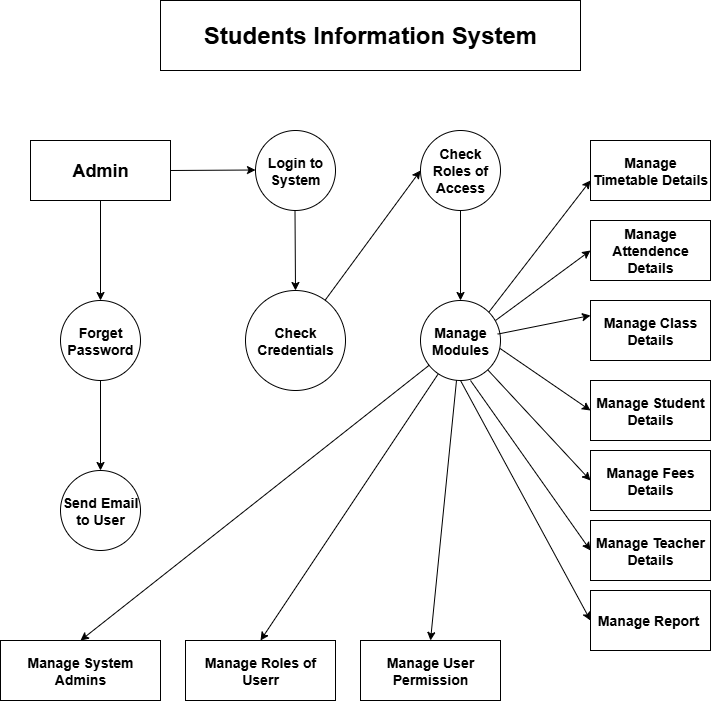

The diagram above was exported from draw.io. Its source (the exported page's mxGraphModel, read from the mxfile embedded in the PNG):
<mxGraphModel dx="1034" dy="570" grid="1" gridSize="10" guides="1" tooltips="1" connect="1" arrows="1" fold="1" page="1" pageScale="1" pageWidth="850" pageHeight="1100" math="0" shadow="0">
  <root>
    <mxCell id="0" />
    <mxCell id="1" parent="0" />
    <mxCell id="5VVrh2lU757HHtp_phhZ-1" value="&lt;h1&gt;Students Information System&lt;/h1&gt;" style="rounded=0;whiteSpace=wrap;html=1;" vertex="1" parent="1">
      <mxGeometry x="240" y="90" width="420" height="70" as="geometry" />
    </mxCell>
    <mxCell id="5VVrh2lU757HHtp_phhZ-2" value="&lt;h2&gt;Admin&lt;/h2&gt;" style="rounded=0;whiteSpace=wrap;html=1;" vertex="1" parent="1">
      <mxGeometry x="110" y="230" width="140" height="60" as="geometry" />
    </mxCell>
    <mxCell id="5VVrh2lU757HHtp_phhZ-3" value="&lt;h3&gt;Login to System&lt;/h3&gt;" style="ellipse;whiteSpace=wrap;html=1;aspect=fixed;" vertex="1" parent="1">
      <mxGeometry x="335" y="220" width="80" height="80" as="geometry" />
    </mxCell>
    <mxCell id="5VVrh2lU757HHtp_phhZ-4" value="&lt;h3&gt;Check Roles of Access&lt;/h3&gt;" style="ellipse;whiteSpace=wrap;html=1;aspect=fixed;" vertex="1" parent="1">
      <mxGeometry x="500" y="220" width="80" height="80" as="geometry" />
    </mxCell>
    <mxCell id="5VVrh2lU757HHtp_phhZ-5" value="&lt;h3&gt;Check Credentials&lt;/h3&gt;" style="ellipse;whiteSpace=wrap;html=1;aspect=fixed;" vertex="1" parent="1">
      <mxGeometry x="325" y="380" width="100" height="100" as="geometry" />
    </mxCell>
    <mxCell id="5VVrh2lU757HHtp_phhZ-6" value="&lt;h3&gt;Forget Password&lt;/h3&gt;" style="ellipse;whiteSpace=wrap;html=1;aspect=fixed;" vertex="1" parent="1">
      <mxGeometry x="140" y="390" width="80" height="80" as="geometry" />
    </mxCell>
    <mxCell id="5VVrh2lU757HHtp_phhZ-7" value="&lt;h3&gt;Manage Modules&lt;/h3&gt;" style="ellipse;whiteSpace=wrap;html=1;aspect=fixed;" vertex="1" parent="1">
      <mxGeometry x="500" y="390" width="80" height="80" as="geometry" />
    </mxCell>
    <mxCell id="5VVrh2lU757HHtp_phhZ-8" value="&lt;h3&gt;Send Email to User&lt;/h3&gt;" style="ellipse;whiteSpace=wrap;html=1;aspect=fixed;" vertex="1" parent="1">
      <mxGeometry x="140" y="560" width="80" height="80" as="geometry" />
    </mxCell>
    <mxCell id="5VVrh2lU757HHtp_phhZ-9" value="&lt;h3&gt;Manage System Admins&lt;/h3&gt;" style="rounded=0;whiteSpace=wrap;html=1;" vertex="1" parent="1">
      <mxGeometry x="80" y="730" width="160" height="60" as="geometry" />
    </mxCell>
    <mxCell id="5VVrh2lU757HHtp_phhZ-10" value="&lt;h3&gt;Manage Roles of Userr&lt;/h3&gt;" style="rounded=0;whiteSpace=wrap;html=1;" vertex="1" parent="1">
      <mxGeometry x="265" y="730" width="150" height="60" as="geometry" />
    </mxCell>
    <mxCell id="5VVrh2lU757HHtp_phhZ-11" value="&lt;h3&gt;Manage User Permission&lt;/h3&gt;" style="rounded=0;whiteSpace=wrap;html=1;" vertex="1" parent="1">
      <mxGeometry x="440" y="730" width="140" height="60" as="geometry" />
    </mxCell>
    <mxCell id="5VVrh2lU757HHtp_phhZ-12" value="&lt;h3&gt;Manage Timetable Details&lt;/h3&gt;" style="rounded=0;whiteSpace=wrap;html=1;" vertex="1" parent="1">
      <mxGeometry x="670" y="230" width="120" height="60" as="geometry" />
    </mxCell>
    <mxCell id="5VVrh2lU757HHtp_phhZ-13" value="&lt;h3&gt;Manage Attendence Details&lt;/h3&gt;" style="rounded=0;whiteSpace=wrap;html=1;" vertex="1" parent="1">
      <mxGeometry x="670" y="310" width="120" height="60" as="geometry" />
    </mxCell>
    <mxCell id="5VVrh2lU757HHtp_phhZ-14" value="&lt;h3&gt;Manage Class Details&lt;/h3&gt;" style="rounded=0;whiteSpace=wrap;html=1;" vertex="1" parent="1">
      <mxGeometry x="670" y="390" width="120" height="60" as="geometry" />
    </mxCell>
    <mxCell id="5VVrh2lU757HHtp_phhZ-15" value="&lt;h3&gt;Manage Student Details&lt;/h3&gt;" style="rounded=0;whiteSpace=wrap;html=1;" vertex="1" parent="1">
      <mxGeometry x="670" y="470" width="120" height="60" as="geometry" />
    </mxCell>
    <mxCell id="5VVrh2lU757HHtp_phhZ-16" value="&lt;h3&gt;Manage Fees Details&lt;/h3&gt;" style="rounded=0;whiteSpace=wrap;html=1;" vertex="1" parent="1">
      <mxGeometry x="670" y="540" width="120" height="60" as="geometry" />
    </mxCell>
    <mxCell id="5VVrh2lU757HHtp_phhZ-19" value="&lt;h3&gt;Manage Report&amp;nbsp;&lt;/h3&gt;" style="rounded=0;whiteSpace=wrap;html=1;" vertex="1" parent="1">
      <mxGeometry x="670" y="680" width="120" height="60" as="geometry" />
    </mxCell>
    <mxCell id="5VVrh2lU757HHtp_phhZ-20" value="&lt;h3&gt;Manage Teacher Details&lt;/h3&gt;" style="rounded=0;whiteSpace=wrap;html=1;" vertex="1" parent="1">
      <mxGeometry x="670" y="610" width="120" height="60" as="geometry" />
    </mxCell>
    <mxCell id="5VVrh2lU757HHtp_phhZ-22" value="" style="endArrow=classic;html=1;rounded=0;exitX=1;exitY=0.5;exitDx=0;exitDy=0;" edge="1" parent="1" source="5VVrh2lU757HHtp_phhZ-2">
      <mxGeometry width="50" height="50" relative="1" as="geometry">
        <mxPoint x="265" y="259.5" as="sourcePoint" />
        <mxPoint x="335" y="259.5" as="targetPoint" />
      </mxGeometry>
    </mxCell>
    <mxCell id="5VVrh2lU757HHtp_phhZ-23" value="" style="endArrow=classic;html=1;rounded=0;entryX=0.5;entryY=0;entryDx=0;entryDy=0;" edge="1" parent="1" target="5VVrh2lU757HHtp_phhZ-5">
      <mxGeometry width="50" height="50" relative="1" as="geometry">
        <mxPoint x="374.5" y="300" as="sourcePoint" />
        <mxPoint x="374.5" y="370" as="targetPoint" />
      </mxGeometry>
    </mxCell>
    <mxCell id="5VVrh2lU757HHtp_phhZ-24" value="" style="endArrow=classic;html=1;rounded=0;entryX=0.5;entryY=0;entryDx=0;entryDy=0;" edge="1" parent="1" target="5VVrh2lU757HHtp_phhZ-6">
      <mxGeometry width="50" height="50" relative="1" as="geometry">
        <mxPoint x="180" y="290" as="sourcePoint" />
        <mxPoint x="230" y="240" as="targetPoint" />
      </mxGeometry>
    </mxCell>
    <mxCell id="5VVrh2lU757HHtp_phhZ-25" value="" style="endArrow=classic;html=1;rounded=0;entryX=0.5;entryY=0;entryDx=0;entryDy=0;" edge="1" parent="1" target="5VVrh2lU757HHtp_phhZ-8">
      <mxGeometry width="50" height="50" relative="1" as="geometry">
        <mxPoint x="180" y="470" as="sourcePoint" />
        <mxPoint x="230" y="420" as="targetPoint" />
      </mxGeometry>
    </mxCell>
    <mxCell id="5VVrh2lU757HHtp_phhZ-26" value="" style="endArrow=classic;html=1;rounded=0;entryX=0;entryY=0.5;entryDx=0;entryDy=0;" edge="1" parent="1" source="5VVrh2lU757HHtp_phhZ-5" target="5VVrh2lU757HHtp_phhZ-4">
      <mxGeometry width="50" height="50" relative="1" as="geometry">
        <mxPoint x="440" y="340" as="sourcePoint" />
        <mxPoint x="490" y="290" as="targetPoint" />
      </mxGeometry>
    </mxCell>
    <mxCell id="5VVrh2lU757HHtp_phhZ-27" value="" style="endArrow=classic;html=1;rounded=0;entryX=0.5;entryY=0;entryDx=0;entryDy=0;" edge="1" parent="1" target="5VVrh2lU757HHtp_phhZ-7">
      <mxGeometry width="50" height="50" relative="1" as="geometry">
        <mxPoint x="540" y="300" as="sourcePoint" />
        <mxPoint x="635" y="170" as="targetPoint" />
      </mxGeometry>
    </mxCell>
    <mxCell id="5VVrh2lU757HHtp_phhZ-28" value="" style="endArrow=classic;html=1;rounded=0;entryX=0;entryY=0.5;entryDx=0;entryDy=0;exitX=1;exitY=0;exitDx=0;exitDy=0;" edge="1" parent="1" source="5VVrh2lU757HHtp_phhZ-7">
      <mxGeometry width="50" height="50" relative="1" as="geometry">
        <mxPoint x="560" y="390" as="sourcePoint" />
        <mxPoint x="670" y="270" as="targetPoint" />
      </mxGeometry>
    </mxCell>
    <mxCell id="5VVrh2lU757HHtp_phhZ-29" value="" style="endArrow=classic;html=1;rounded=0;entryX=0;entryY=0.5;entryDx=0;entryDy=0;" edge="1" parent="1" target="5VVrh2lU757HHtp_phhZ-13">
      <mxGeometry width="50" height="50" relative="1" as="geometry">
        <mxPoint x="575" y="410" as="sourcePoint" />
        <mxPoint x="670" y="280" as="targetPoint" />
      </mxGeometry>
    </mxCell>
    <mxCell id="5VVrh2lU757HHtp_phhZ-30" value="" style="endArrow=classic;html=1;rounded=0;entryX=0;entryY=0.25;entryDx=0;entryDy=0;exitX=0.965;exitY=0.42;exitDx=0;exitDy=0;exitPerimeter=0;" edge="1" parent="1" source="5VVrh2lU757HHtp_phhZ-7" target="5VVrh2lU757HHtp_phhZ-14">
      <mxGeometry width="50" height="50" relative="1" as="geometry">
        <mxPoint x="580" y="450" as="sourcePoint" />
        <mxPoint x="675" y="320" as="targetPoint" />
      </mxGeometry>
    </mxCell>
    <mxCell id="5VVrh2lU757HHtp_phhZ-31" value="" style="endArrow=classic;html=1;rounded=0;entryX=0;entryY=0.5;entryDx=0;entryDy=0;exitX=0.995;exitY=0.6;exitDx=0;exitDy=0;exitPerimeter=0;" edge="1" parent="1" source="5VVrh2lU757HHtp_phhZ-7" target="5VVrh2lU757HHtp_phhZ-15">
      <mxGeometry width="50" height="50" relative="1" as="geometry">
        <mxPoint x="540" y="580" as="sourcePoint" />
        <mxPoint x="635" y="450" as="targetPoint" />
      </mxGeometry>
    </mxCell>
    <mxCell id="5VVrh2lU757HHtp_phhZ-32" value="" style="endArrow=classic;html=1;rounded=0;entryX=0;entryY=0.5;entryDx=0;entryDy=0;" edge="1" parent="1" source="5VVrh2lU757HHtp_phhZ-7" target="5VVrh2lU757HHtp_phhZ-16">
      <mxGeometry width="50" height="50" relative="1" as="geometry">
        <mxPoint x="540" y="640" as="sourcePoint" />
        <mxPoint x="635" y="510" as="targetPoint" />
      </mxGeometry>
    </mxCell>
    <mxCell id="5VVrh2lU757HHtp_phhZ-33" value="" style="endArrow=classic;html=1;rounded=0;entryX=0;entryY=0.5;entryDx=0;entryDy=0;exitX=0.625;exitY=1;exitDx=0;exitDy=0;exitPerimeter=0;" edge="1" parent="1" source="5VVrh2lU757HHtp_phhZ-7" target="5VVrh2lU757HHtp_phhZ-20">
      <mxGeometry width="50" height="50" relative="1" as="geometry">
        <mxPoint x="340" y="700" as="sourcePoint" />
        <mxPoint x="435" y="570" as="targetPoint" />
      </mxGeometry>
    </mxCell>
    <mxCell id="5VVrh2lU757HHtp_phhZ-34" value="" style="endArrow=classic;html=1;rounded=0;entryX=0;entryY=0.5;entryDx=0;entryDy=0;exitX=0.5;exitY=1;exitDx=0;exitDy=0;" edge="1" parent="1" source="5VVrh2lU757HHtp_phhZ-7" target="5VVrh2lU757HHtp_phhZ-19">
      <mxGeometry width="50" height="50" relative="1" as="geometry">
        <mxPoint x="460" y="800" as="sourcePoint" />
        <mxPoint x="555" y="670" as="targetPoint" />
      </mxGeometry>
    </mxCell>
    <mxCell id="5VVrh2lU757HHtp_phhZ-35" value="" style="endArrow=classic;html=1;rounded=0;entryX=0.5;entryY=0;entryDx=0;entryDy=0;" edge="1" parent="1" source="5VVrh2lU757HHtp_phhZ-7" target="5VVrh2lU757HHtp_phhZ-11">
      <mxGeometry width="50" height="50" relative="1" as="geometry">
        <mxPoint x="460" y="660" as="sourcePoint" />
        <mxPoint x="555" y="530" as="targetPoint" />
      </mxGeometry>
    </mxCell>
    <mxCell id="5VVrh2lU757HHtp_phhZ-36" value="" style="endArrow=classic;html=1;rounded=0;entryX=0.5;entryY=0;entryDx=0;entryDy=0;" edge="1" parent="1" source="5VVrh2lU757HHtp_phhZ-7" target="5VVrh2lU757HHtp_phhZ-10">
      <mxGeometry width="50" height="50" relative="1" as="geometry">
        <mxPoint x="420" y="670" as="sourcePoint" />
        <mxPoint x="515" y="540" as="targetPoint" />
      </mxGeometry>
    </mxCell>
    <mxCell id="5VVrh2lU757HHtp_phhZ-37" value="" style="endArrow=classic;html=1;rounded=0;entryX=0.5;entryY=0;entryDx=0;entryDy=0;" edge="1" parent="1" source="5VVrh2lU757HHtp_phhZ-7" target="5VVrh2lU757HHtp_phhZ-9">
      <mxGeometry width="50" height="50" relative="1" as="geometry">
        <mxPoint x="290" y="740" as="sourcePoint" />
        <mxPoint x="385" y="610" as="targetPoint" />
      </mxGeometry>
    </mxCell>
  </root>
</mxGraphModel>